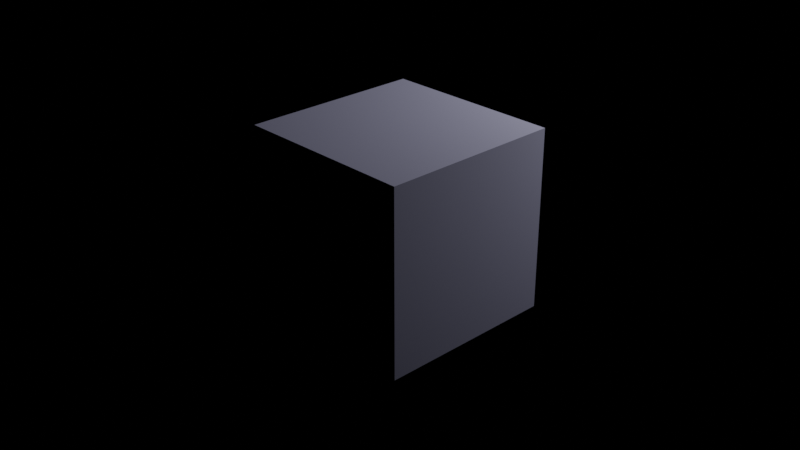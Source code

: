 # Source: untitled.blend  (saved by Blender 3.3.6; exported with 4.5.12 LTS)
import bpy
from mathutils import Matrix  # noqa: F401  (used for matrix-valued properties, if any)

bpy.ops.wm.read_factory_settings(use_empty=True)
scene = bpy.context.scene
scene.name = 'Scene'

# ---- collections
col_collection = bpy.data.collections.new('Collection'); scene.collection.children.link(col_collection)

# ---- images (referenced by path relative to the original .blend; pixels are not part of the script)
import os
ASSET_DIR = os.environ.get("B2B_ASSET_DIR", "")  # directory of the original .blend (textures are referenced by path, not embedded)
HERE = os.path.dirname(os.path.abspath(__file__))  # packed textures are extracted next to this script under _unpacked/

def load_image(name, relpath, width, height, colorspace="sRGB"):
    """Load a texture the original file referenced (path relative to the .blend, or extracted next to this script)."""
    p = next((c for c in (os.path.join(HERE, relpath), os.path.join(ASSET_DIR, relpath)) if relpath and os.path.exists(c)), "")
    if p:
        img = bpy.data.images.load(p, check_existing=True)
        img.name = name
    else:  # same state as the original file: an image datablock whose file is absent (Cycles renders it pink)
        img = bpy.data.images.new(name, width, height)
        img.source = "FILE"
        img.filepath = "//" + (relpath or name)
    img.colorspace_settings.name = colorspace
    return img
img_ai42_003_floor_wood_diff_02_jpg = load_image('AI42_003_floor_wood_diff_02.jpg', 'AI42_003_floor_wood_diff_02.jpg', 1024, 1024, 'sRGB')

# ---- materials (node trees are filled in below, after node groups)
mat_material = bpy.data.materials.new('Material')
mat_material.alpha_threshold = 0.0
mat_material.roughness = 0.5
mat_material.line_color = (0.0, 0.0, 0.0, 1.0)

# ---- material node trees
mat_material.use_nodes = True; mat_material.node_tree.nodes.clear()
_N = mat_material.node_tree.nodes; _L = mat_material.node_tree.links
n0 = _N.new('ShaderNodeOutputMaterial'); n0.name = 'Material Output'; n0.location = (655, 300)
n1 = _N.new('ShaderNodeTexCoord'); n1.name = 'Texture Coordinate'; n1.location = (-1273, 222)
n2 = _N.new('ShaderNodeMapping'); n2.name = 'Mapping'; n2.location = (-1065, 258)
n3 = _N.new('ShaderNodeValToRGB'); n3.name = 'ColorRamp.002'; n3.location = (-451, -102)
while len(n3.color_ramp.elements) > 1: n3.color_ramp.elements.remove(n3.color_ramp.elements[-1])
n3.color_ramp.elements[0].position = 0.0; n3.color_ramp.elements[0].color = (0.0, 0.0, 0.0, 1.0)
_e = n3.color_ramp.elements.new(1.0); _e.color = (1.0, 1.0, 1.0, 1.0)
n4 = _N.new('ShaderNodeValToRGB'); n4.name = 'ColorRamp.001'; n4.location = (-428, 140)
while len(n4.color_ramp.elements) > 1: n4.color_ramp.elements.remove(n4.color_ramp.elements[-1])
n4.color_ramp.elements[0].position = 0.0; n4.color_ramp.elements[0].color = (0.01, 0.01, 0.01, 1.0)
_e = n4.color_ramp.elements.new(1.0); _e.color = (1.0, 1.0, 1.0, 1.0)
n5 = _N.new('ShaderNodeBsdfDiffuse'); n5.name = 'Diffuse BSDF'; n5.location = (1039, -33)
n5.inputs[0].default_value = (0.003288, 0.0, 0.8, 1.0)
n6 = _N.new('ShaderNodeTexImage'); n6.name = 'Image Texture'; n6.location = (-782, 250)
n6.image = img_ai42_003_floor_wood_diff_02_jpg
n7 = _N.new('ShaderNodeValToRGB'); n7.name = 'ColorRamp.003'; n7.location = (-318, 474)
while len(n7.color_ramp.elements) > 1: n7.color_ramp.elements.remove(n7.color_ramp.elements[-1])
n7.color_ramp.elements[0].position = 0.04; n7.color_ramp.elements[0].color = (0.6022, 0.4826, 0.0, 1.0)
_e = n7.color_ramp.elements.new(0.08409); _e.color = (0.01963, 0.07792, 0.1749, 1.0)
_e = n7.color_ramp.elements.new(0.1409); _e.color = (0.08363, 1.0, 0.1998, 1.0)
_e = n7.color_ramp.elements.new(0.1864); _e.color = (0.8647, 0.0, 1.0, 1.0)
n8 = _N.new('ShaderNodeValToRGB'); n8.name = 'ColorRamp.004'; n8.location = (-53, 773)
while len(n8.color_ramp.elements) > 1: n8.color_ramp.elements.remove(n8.color_ramp.elements[-1])
n8.color_ramp.elements[0].position = 0.04; n8.color_ramp.elements[0].color = (0.6022, 0.4826, 0.0, 1.0)
_e = n8.color_ramp.elements.new(0.05102); _e.color = (0.05657, 0.0, 0.4566, 1.0)
_e = n8.color_ramp.elements.new(0.08409); _e.color = (0.01963, 0.07792, 0.1749, 1.0)
_e = n8.color_ramp.elements.new(0.0958); _e.color = (0.5984, 0.0, 0.01759, 1.0)
_e = n8.color_ramp.elements.new(0.1409); _e.color = (0.08363, 1.0, 0.1998, 1.0)
_e = n8.color_ramp.elements.new(0.1552); _e.color = (0.4756, 0.4811, 0.8926, 1.0)
_e = n8.color_ramp.elements.new(0.1864); _e.color = (0.8647, 0.0, 1.0, 1.0)
n9 = _N.new('ShaderNodeBsdfPrincipled'); n9.name = 'Principled BSDF'; n9.location = (329, 350)
n9.distribution = 'GGX'
n9.subsurface_method = 'RANDOM_WALK_SKIN'
n9.inputs[3].default_value = 1.45
n9.inputs[20].default_value = 0.0
n9.inputs[27].default_value = (0.0, 0.0, 0.0, 1.0)
n9.inputs[28].default_value = 1.0
n10 = _N.new('ShaderNodeValToRGB'); n10.name = 'ColorRamp'; n10.location = (-413, 766)
n10.color_ramp.interpolation = 'B_SPLINE'
while len(n10.color_ramp.elements) > 1: n10.color_ramp.elements.remove(n10.color_ramp.elements[-1])
n10.color_ramp.elements[0].position = 0.0; n10.color_ramp.elements[0].color = (0.0, 0.0, 0.2045, 1.0)
_e = n10.color_ramp.elements.new(1.0); _e.color = (1.0, 1.0, 1.0, 1.0)
_L.new(n1.outputs[2], n2.inputs[0])
_L.new(n2.outputs[0], n6.inputs[0])
_L.new(n9.outputs[0], n0.inputs[0])
_L.new(n6.outputs[0], n4.inputs[0])
_L.new(n6.outputs[0], n10.inputs[0])
_L.new(n10.outputs[0], n9.inputs[0])
n0.is_active_output = True

# ---- world
world_world = bpy.data.worlds.new('World'); scene.world = world_world
world_world.use_nodes = True; world_world.node_tree.nodes.clear()
_N = world_world.node_tree.nodes; _L = world_world.node_tree.links
n0 = _N.new('ShaderNodeOutputWorld'); n0.name = 'World Output'; n0.location = (300, 300)
n1 = _N.new('ShaderNodeBackground'); n1.name = 'Background'; n1.location = (10, 300)
n1.inputs[0].default_value = (0.05088, 0.05088, 0.05088, 1.0)
n1.inputs[1].default_value = 0.0
_L.new(n1.outputs[0], n0.inputs[0])
n0.is_active_output = True
world_world.color = (0.05088, 0.05088, 0.05088)
world_world.use_sun_shadow = False
world_world.sun_shadow_jitter_overblur = 0.0

# ---- cameras
cam_camera = bpy.data.cameras.new('Camera')
cam_camera.clip_end = 100.0
cam_camera.ortho_scale = 7.314

# ---- lights
light_light = bpy.data.lights.new('Light', 'POINT')
light_light.transmission_factor = 0.0
light_light.energy = 1000.0
light_light.shadow_soft_size = 0.1
light_light.shadow_maximum_resolution = 0.006
light_light.use_absolute_resolution = True

# ---- meshes
me_cube = bpy.data.meshes.new('Cube')
me_cube.from_pydata([(1.0, 1.0, 1.0), (1.0, 1.0, -1.0), (1.0, -1.0, 1.0), (1.0, -1.0, -1.0), (-1.0, 1.0, 1.0), (-1.0, 1.0, -1.0), (-1.0, -1.0, 1.0), (-1.0, -1.0, -1.0)], [], [(0, 4, 6, 2), (3, 2, 6, 7), (7, 6, 4, 5), (5, 1, 3, 7), (1, 0, 2, 3), (5, 4, 0, 1)])
_uv = me_cube.uv_layers.new(name='UVMap')
_uv.uv.foreach_set('vector', [0.625, 0.5, 0.875, 0.5, 0.875, 0.75, 0.625, 0.75, 0.375, 0.75, 0.625, 0.75, 0.625, 1.0, 0.375, 1.0, 0.375, 0.0, 0.625, 0.0, 0.625, 0.25, 0.375, 0.25, 0.125, 0.5, 0.375, 0.5, 0.375, 0.75, 0.125, 0.75, 0.375, 0.5, 0.625, 0.5, 0.625, 0.75, 0.375, 0.75, 0.375, 0.25, 0.625, 0.25, 0.625, 0.5, 0.375, 0.5])
me_cube.materials.append(mat_material)
me_cube.use_mirror_vertex_groups = False
me_cube.update()

# ---- objects
ob_cube = bpy.data.objects.new('Cube', me_cube)
ob_light = bpy.data.objects.new('Light', light_light)
ob_camera = bpy.data.objects.new('Camera', cam_camera)

# ---- transforms, parenting, visibility, modifiers, constraints
ob_cube.location = (0.0, 0.0, 0.0)
ob_cube.lock_rotations_4d = False
ob_cube.empty_display_type = 'ARROWS'
ob_cube.lineart.crease_threshold = 0.0
ob_light.location = (1.921, 4.679, 3.25)
ob_light.rotation_euler = (0.6503, 0.05522, 1.866)
ob_light.lock_rotations_4d = False
ob_light.empty_display_type = 'ARROWS'
ob_light.color = (0.0, 0.0, 0.0, 0.0)
ob_light.lineart.crease_threshold = 0.0
ob_camera.location = (7.359, -6.926, 4.958)
ob_camera.rotation_euler = (1.109, 0.0, 0.8149)
ob_camera.lock_rotations_4d = False
ob_camera.empty_display_type = 'ARROWS'
ob_camera.color = (0.0, 0.0, 0.0, 0.0)
ob_camera.display_type = 'WIRE'
ob_camera.lineart.crease_threshold = 0.0

# ---- collection membership
col_collection.objects.link(ob_cube)
col_collection.objects.link(ob_light)
col_collection.objects.link(ob_camera)

# ---- scene / render settings (as saved in the file)
scene.camera = ob_camera
scene.frame_start = 1; scene.frame_end = 250; scene.frame_set(1)
scene.render.engine = 'CYCLES'
scene.render.film_transparent = True
scene.cycles.use_denoising = False
scene.cycles.samples = 256
scene.cycles.sampling_pattern = 'TABULATED_SOBOL'
scene.cycles.use_light_tree = False
scene.eevee.taa_render_samples = 256
scene.view_settings.view_transform = 'Filmic'
bpy.context.view_layer.update()
